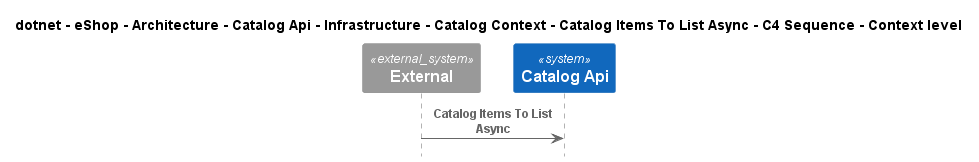

The diagram above was rendered by PlantUML. Its source (embedded in the PNG):
@startuml
!pragma layout smetana
!include ..\..\..\..\..\..\..\..\..\..\..\.c4s\C4_Sequence.puml

title dotnet - eShop - Architecture - Catalog Api - Infrastructure - Catalog Context - Catalog Items To List Async - C4 Sequence - Context level

System_Ext(C4InterFlow.SoftwareSystems.ExternalSystem, "External", "")
System(dotnet.eShop.Architecture.SoftwareSystems.CatalogApi, "Catalog Api", "")

Rel(C4InterFlow.SoftwareSystems.ExternalSystem, dotnet.eShop.Architecture.SoftwareSystems.CatalogApi, "Catalog Items To List Async")


@enduml